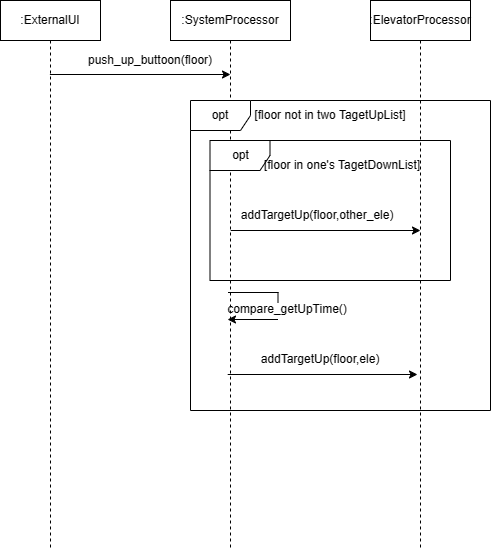

The diagram above was exported from draw.io. Its source (the exported page's mxGraphModel, read from the mxfile embedded in the PNG):
<mxGraphModel dx="1256" dy="686" grid="1" gridSize="10" guides="1" tooltips="1" connect="1" arrows="1" fold="1" page="1" pageScale="1" pageWidth="827" pageHeight="1169" math="0" shadow="0">
  <root>
    <mxCell id="0" />
    <mxCell id="1" parent="0" />
    <mxCell id="yD6ngRKqcGyWKvar9k_z-1" value=":ExternalUI" style="shape=umlLifeline;perimeter=lifelinePerimeter;whiteSpace=wrap;html=1;container=1;dropTarget=0;collapsible=0;recursiveResize=0;outlineConnect=0;portConstraint=eastwest;newEdgeStyle={&quot;curved&quot;:0,&quot;rounded&quot;:0};" vertex="1" parent="1">
      <mxGeometry x="160" y="80" width="100" height="550" as="geometry" />
    </mxCell>
    <mxCell id="yD6ngRKqcGyWKvar9k_z-2" value=":SystemProcessor" style="shape=umlLifeline;perimeter=lifelinePerimeter;whiteSpace=wrap;html=1;container=1;dropTarget=0;collapsible=0;recursiveResize=0;outlineConnect=0;portConstraint=eastwest;newEdgeStyle={&quot;curved&quot;:0,&quot;rounded&quot;:0};" vertex="1" parent="1">
      <mxGeometry x="330" y="80" width="120" height="550" as="geometry" />
    </mxCell>
    <mxCell id="yD6ngRKqcGyWKvar9k_z-3" value=":ElevatorProcessor" style="shape=umlLifeline;perimeter=lifelinePerimeter;whiteSpace=wrap;html=1;container=1;dropTarget=0;collapsible=0;recursiveResize=0;outlineConnect=0;portConstraint=eastwest;newEdgeStyle={&quot;curved&quot;:0,&quot;rounded&quot;:0};" vertex="1" parent="1">
      <mxGeometry x="530" y="80" width="100" height="550" as="geometry" />
    </mxCell>
    <mxCell id="yD6ngRKqcGyWKvar9k_z-4" value="" style="endArrow=classic;html=1;rounded=0;" edge="1" parent="1">
      <mxGeometry width="50" height="50" relative="1" as="geometry">
        <mxPoint x="209.38888888888914" y="154" as="sourcePoint" />
        <mxPoint x="390" y="154" as="targetPoint" />
      </mxGeometry>
    </mxCell>
    <mxCell id="yD6ngRKqcGyWKvar9k_z-5" value="push_up_buttoon(floor)" style="text;strokeColor=none;align=center;fillColor=none;html=1;verticalAlign=middle;whiteSpace=wrap;rounded=0;" vertex="1" parent="1">
      <mxGeometry x="280" y="125" width="60" height="30" as="geometry" />
    </mxCell>
    <mxCell id="yD6ngRKqcGyWKvar9k_z-14" value="addTargetUp(floor,ele)" style="text;strokeColor=none;align=center;fillColor=none;html=1;verticalAlign=middle;whiteSpace=wrap;rounded=0;" vertex="1" parent="1">
      <mxGeometry x="449.5" y="424" width="60" height="30" as="geometry" />
    </mxCell>
    <mxCell id="yD6ngRKqcGyWKvar9k_z-17" value="" style="endArrow=classic;html=1;rounded=0;" edge="1" parent="1">
      <mxGeometry width="50" height="50" relative="1" as="geometry">
        <mxPoint x="387.19888888888914" y="454" as="sourcePoint" />
        <mxPoint x="577" y="454" as="targetPoint" />
      </mxGeometry>
    </mxCell>
    <mxCell id="yD6ngRKqcGyWKvar9k_z-19" value="" style="endArrow=none;html=1;rounded=0;" edge="1" parent="1">
      <mxGeometry width="50" height="50" relative="1" as="geometry">
        <mxPoint x="387.5" y="372" as="sourcePoint" />
        <mxPoint x="438" y="372" as="targetPoint" />
      </mxGeometry>
    </mxCell>
    <mxCell id="yD6ngRKqcGyWKvar9k_z-20" value="" style="endArrow=classic;html=1;rounded=0;" edge="1" parent="1">
      <mxGeometry width="50" height="50" relative="1" as="geometry">
        <mxPoint x="437.5" y="399" as="sourcePoint" />
        <mxPoint x="387" y="399" as="targetPoint" />
        <Array as="points">
          <mxPoint x="417.5" y="399" />
        </Array>
      </mxGeometry>
    </mxCell>
    <mxCell id="yD6ngRKqcGyWKvar9k_z-21" value="" style="endArrow=none;html=1;rounded=0;" edge="1" parent="1">
      <mxGeometry width="50" height="50" relative="1" as="geometry">
        <mxPoint x="437.5" y="382" as="sourcePoint" />
        <mxPoint x="437.5" y="372" as="targetPoint" />
      </mxGeometry>
    </mxCell>
    <mxCell id="yD6ngRKqcGyWKvar9k_z-22" value="compare_getUpTime()" style="text;strokeColor=none;align=center;fillColor=none;html=1;verticalAlign=middle;whiteSpace=wrap;rounded=0;" vertex="1" parent="1">
      <mxGeometry x="417.5" y="374" width="60" height="30" as="geometry" />
    </mxCell>
    <mxCell id="gzyoKQUFDx-LZvGYpiDq-1" value="opt" style="shape=umlFrame;whiteSpace=wrap;html=1;pointerEvents=0;" vertex="1" parent="1">
      <mxGeometry x="350" y="180" width="300" height="310" as="geometry" />
    </mxCell>
    <mxCell id="gzyoKQUFDx-LZvGYpiDq-2" value="[floor not in two TagetUpList]" style="text;strokeColor=none;align=center;fillColor=none;html=1;verticalAlign=middle;whiteSpace=wrap;rounded=0;" vertex="1" parent="1">
      <mxGeometry x="405" y="180" width="170" height="30" as="geometry" />
    </mxCell>
    <mxCell id="gzyoKQUFDx-LZvGYpiDq-3" value="opt" style="shape=umlFrame;whiteSpace=wrap;html=1;pointerEvents=0;" vertex="1" parent="1">
      <mxGeometry x="369.5" y="220" width="240.5" height="140" as="geometry" />
    </mxCell>
    <mxCell id="gzyoKQUFDx-LZvGYpiDq-6" value="[floor in one's TagetDownList]" style="text;strokeColor=none;align=center;fillColor=none;html=1;verticalAlign=middle;whiteSpace=wrap;rounded=0;" vertex="1" parent="1">
      <mxGeometry x="417.5" y="230" width="170" height="30" as="geometry" />
    </mxCell>
    <mxCell id="gzyoKQUFDx-LZvGYpiDq-10" value="addTargetUp(floor,other_ele)" style="text;strokeColor=none;align=center;fillColor=none;html=1;verticalAlign=middle;whiteSpace=wrap;rounded=0;" vertex="1" parent="1">
      <mxGeometry x="447.5" y="280" width="60" height="30" as="geometry" />
    </mxCell>
    <mxCell id="gzyoKQUFDx-LZvGYpiDq-11" value="" style="endArrow=classic;html=1;rounded=0;" edge="1" parent="1">
      <mxGeometry width="50" height="50" relative="1" as="geometry">
        <mxPoint x="390.19888888888914" y="310" as="sourcePoint" />
        <mxPoint x="580" y="310" as="targetPoint" />
      </mxGeometry>
    </mxCell>
  </root>
</mxGraphModel>